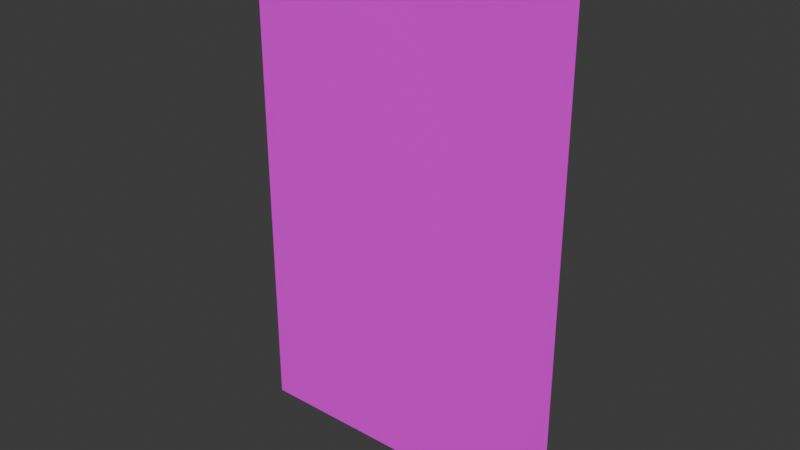 # Source: tree.blend  (saved by Blender 5.0.118; exported with 4.5.12 LTS)
import bpy
from mathutils import Matrix  # noqa: F401  (used for matrix-valued properties, if any)

bpy.ops.wm.read_factory_settings(use_empty=True)
scene = bpy.context.scene
scene.name = 'Scene'

# ---- collections
col_collection = bpy.data.collections.new('Collection'); scene.collection.children.link(col_collection)

# ---- images (referenced by path relative to the original .blend; pixels are not part of the script)
import os
ASSET_DIR = os.environ.get("B2B_ASSET_DIR", "")  # directory of the original .blend (textures are referenced by path, not embedded)
HERE = os.path.dirname(os.path.abspath(__file__))  # packed textures are extracted next to this script under _unpacked/

def load_image(name, relpath, width, height, colorspace="sRGB"):
    """Load a texture the original file referenced (path relative to the .blend, or extracted next to this script)."""
    p = next((c for c in (os.path.join(HERE, relpath), os.path.join(ASSET_DIR, relpath)) if relpath and os.path.exists(c)), "")
    if p:
        img = bpy.data.images.load(p, check_existing=True)
        img.name = name
    else:  # same state as the original file: an image datablock whose file is absent (Cycles renders it pink)
        img = bpy.data.images.new(name, width, height)
        img.source = "FILE"
        img.filepath = "//" + (relpath or name)
    img.colorspace_settings.name = colorspace
    return img
img_tex_302de28_png = load_image('tex_302DE28.png', 'tex_302DE28.png', 1024, 1024, 'sRGB')
img_tex_302ee28_png = load_image('tex_302EE28.png', 'tex_302EE28.png', 1024, 1024, 'sRGB')

# ---- materials (node trees are filled in below, after node groups)
mat_material = bpy.data.materials.new('Material')
mat_material.surface_render_method = 'BLENDED'
mat_material.blend_method = 'BLEND'
mat_material.alpha_threshold = 0.0
mat_material.use_backface_culling_lightprobe_volume = False
mat_material.roughness = 0.5
mat_material.line_color = (0.0, 0.0, 0.0, 1.0)
mat_material_001 = bpy.data.materials.new('Material.001')
mat_material_001.surface_render_method = 'BLENDED'
mat_material_001.blend_method = 'BLEND'

# ---- material node trees
mat_material.use_nodes = True; mat_material.node_tree.nodes.clear()
_N = mat_material.node_tree.nodes; _L = mat_material.node_tree.links
n0 = _N.new('ShaderNodeOutputMaterial'); n0.name = 'Material Output'; n0.location = (200, 100)
n1 = _N.new('ShaderNodeBsdfPrincipled'); n1.name = 'Principled BSDF'; n1.location = (-200, 100)
n2 = _N.new('ShaderNodeTexImage'); n2.name = 'Image Texture'; n2.location = (-650, 46)
n2.image = img_tex_302de28_png
_L.new(n1.outputs[0], n0.inputs[0])
_L.new(n2.outputs[0], n1.inputs[0])
_L.new(n2.outputs[1], n1.inputs[4])
n0.is_active_output = True
mat_material_001.use_nodes = True; mat_material_001.node_tree.nodes.clear()
_N = mat_material_001.node_tree.nodes; _L = mat_material_001.node_tree.links
n0 = _N.new('ShaderNodeBsdfPrincipled'); n0.name = 'Principled BSDF'; n0.location = (-200, 100)
n1 = _N.new('ShaderNodeOutputMaterial'); n1.name = 'Material Output'; n1.location = (200, 100)
n2 = _N.new('ShaderNodeTexImage'); n2.name = 'Image Texture'; n2.location = (-659, 33)
n2.image = img_tex_302ee28_png
_L.new(n0.outputs[0], n1.inputs[0])
_L.new(n2.outputs[0], n0.inputs[0])
_L.new(n2.outputs[1], n0.inputs[4])
n1.is_active_output = True

# ---- world
world_world = bpy.data.worlds.new('World'); scene.world = world_world
world_world.use_nodes = True; world_world.node_tree.nodes.clear()
_N = world_world.node_tree.nodes; _L = world_world.node_tree.links
n0 = _N.new('ShaderNodeOutputWorld'); n0.name = 'World Output'; n0.location = (200, 100)
n1 = _N.new('ShaderNodeBackground'); n1.name = 'Background'; n1.location = (-200, 100)
n1.inputs[0].default_value = (0.05088, 0.05088, 0.05088, 1.0)
_L.new(n1.outputs[0], n0.inputs[0])
n0.is_active_output = True
world_world.color = (0.05088, 0.05088, 0.05088)
world_world.sun_shadow_jitter_overblur = 0.0

# ---- meshes
me_plane = bpy.data.meshes.new('Plane')
me_plane.from_pydata([(-0.8733, -1.0, 0.0), (-0.004914, -1.0, 0.0), (-0.8733, 1.0, 0.0), (-0.004914, 1.0, 0.0)], [], [(0, 1, 3, 2)])
_uv = me_plane.uv_layers.new(name='UVMap')
_uv.uv.foreach_set('vector', [0.03454, 0.007476, 0.9718, 0.007475, 0.9718, 0.9937, 0.03454, 0.9937])
me_plane.materials.append(mat_material)
me_plane.materials.append(mat_material_001)
me_plane.update()
me_plane_001 = bpy.data.meshes.new('Plane.001')
me_plane_001.from_pydata([(-0.004914, 1.0, 0.0), (-0.004914, -1.0, 0.0), (0.8682, 0.999, 0.006357), (0.8676, -0.9962, 3.469e-10)], [], [(3, 2, 0, 1)])
me_plane_001.polygons.foreach_set('material_index', [1])
_uv = me_plane_001.uv_layers.new(name='UVMap')
_uv.uv.foreach_set('vector', [0.8724, 0.009758, 0.873, 0.9914, 0.0218, 0.9919, 0.0218, 0.007844])
me_plane_001.materials.append(mat_material)
me_plane_001.materials.append(mat_material_001)
me_plane_001.update()

# ---- objects
ob_plane = bpy.data.objects.new('Plane', me_plane)
ob_plane_001 = bpy.data.objects.new('Plane.001', me_plane_001)

# ---- transforms, parenting, visibility, modifiers, constraints
ob_plane.location = (0.0, 0.0, 0.9967)
ob_plane.rotation_euler = (1.571, 0.0, 0.0)
ob_plane.scale = (0.75, 1.0, 1.0)
ob_plane_001.location = (0.0, 0.0, 0.9967)
ob_plane_001.rotation_euler = (1.571, 0.0, 0.0)
ob_plane_001.scale = (0.75, 1.0, 1.0)

# ---- collection membership
col_collection.objects.link(ob_plane)
col_collection.objects.link(ob_plane_001)

# ---- scene / render settings (as saved in the file)
scene.frame_start = 1; scene.frame_end = 250; scene.frame_set(1)
scene.render.engine = 'BLENDER_EEVEE_NEXT'
scene.render.bake_bias = 0.0
scene.render.bake_samples = 0
scene.cycles.sampling_pattern = 'TABULATED_SOBOL'
scene.eevee.use_volume_custom_range = False
bpy.context.view_layer.update()

# ---- added for rendering (the .blend has no active camera and no usable light): camera, sun
cam_auto = bpy.data.cameras.new('AutoCamera')
cam_auto.lens = 50.0
cam_auto.sensor_width = 36.0
cam_auto.clip_end = 1000.0
ob_auto_camera = bpy.data.objects.new('AutoCamera', cam_auto)
scene.collection.objects.link(ob_auto_camera)
ob_auto_camera.location = (2.20816, -2.65526, 2.76476)
ob_auto_camera.rotation_euler = (1.09748, -7.21219e-08, 0.694738)
scene.camera = ob_auto_camera
light_auto_sun = bpy.data.lights.new('AutoSun', 'SUN')
light_auto_sun.energy = 3.0
light_auto_sun.angle = 0.0523599
ob_auto_sun = bpy.data.objects.new('AutoSun', light_auto_sun)
scene.collection.objects.link(ob_auto_sun)
ob_auto_sun.rotation_euler = (0.872665, 0.174533, 0.523599)
bpy.context.view_layer.update()
